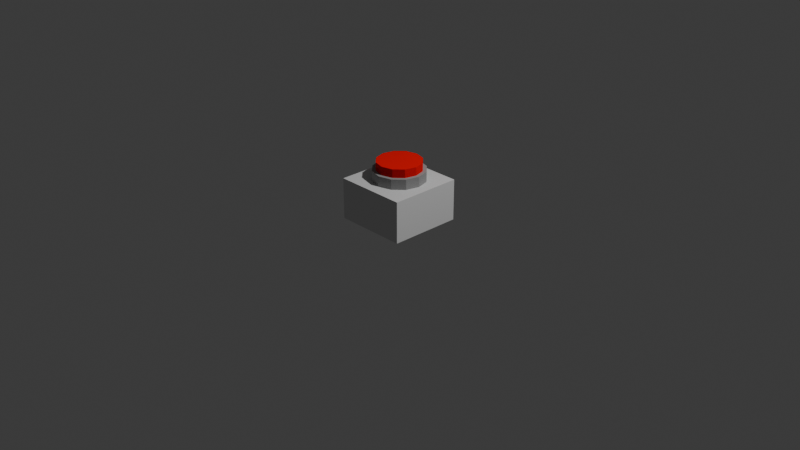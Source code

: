 # Source: button.blend  (saved by Blender 4.5.90; exported with 4.5.12 LTS)
import bpy
from mathutils import Matrix  # noqa: F401  (used for matrix-valued properties, if any)

bpy.ops.wm.read_factory_settings(use_empty=True)
scene = bpy.context.scene
scene.name = 'Scene'

# ---- collections
col_collection = bpy.data.collections.new('Collection'); scene.collection.children.link(col_collection)
col_button = bpy.data.collections.new('Button'); scene.collection.children.link(col_button)

# ---- materials (node trees are filled in below, after node groups)
mat_mat22 = bpy.data.materials.new('mat22')
mat_mat22.diffuse_color = (0.35, 0.35, 0.35, 1.0)
mat_mat22.roughness = 1.0
mat_mat21 = bpy.data.materials.new('mat21')
mat_mat21.diffuse_color = (1.0, 1.0, 1.0, 1.0)
mat_mat21.roughness = 1.0
mat_mat8 = bpy.data.materials.new('mat8')
mat_mat8.diffuse_color = (0.91, 0.05, 0.03, 1.0)
mat_mat8.roughness = 1.0

# ---- material node trees
mat_mat22.use_nodes = True; mat_mat22.node_tree.nodes.clear()
_N = mat_mat22.node_tree.nodes; _L = mat_mat22.node_tree.links
n0 = _N.new('ShaderNodeBsdfPrincipled'); n0.name = 'Principled BSDF'; n0.location = (0, 300)
n0.inputs[0].default_value = (0.35, 0.35, 0.35, 1.0)
n0.inputs[2].default_value = 1.0
n0.inputs[13].default_value = 0.0
n1 = _N.new('ShaderNodeOutputMaterial'); n1.name = 'Material Output'; n1.location = (280, 300)
_L.new(n0.outputs[0], n1.inputs[0])
n1.is_active_output = True
mat_mat21.use_nodes = True; mat_mat21.node_tree.nodes.clear()
_N = mat_mat21.node_tree.nodes; _L = mat_mat21.node_tree.links
n0 = _N.new('ShaderNodeBsdfPrincipled'); n0.name = 'Principled BSDF'; n0.location = (0, 300)
n0.inputs[0].default_value = (0.7667, 0.7667, 0.7667, 1.0)
n0.inputs[2].default_value = 1.0
n0.inputs[13].default_value = 0.0
n1 = _N.new('ShaderNodeOutputMaterial'); n1.name = 'Material Output'; n1.location = (280, 300)
_L.new(n0.outputs[0], n1.inputs[0])
n1.is_active_output = True
mat_mat8.use_nodes = True; mat_mat8.node_tree.nodes.clear()
_N = mat_mat8.node_tree.nodes; _L = mat_mat8.node_tree.links
n0 = _N.new('ShaderNodeBsdfPrincipled'); n0.name = 'Principled BSDF'; n0.location = (0, 300)
n0.inputs[0].default_value = (1.0, 0.0, 0.0, 1.0)
n0.inputs[2].default_value = 1.0
n0.inputs[13].default_value = 0.0
n1 = _N.new('ShaderNodeOutputMaterial'); n1.name = 'Material Output'; n1.location = (280, 300)
_L.new(n0.outputs[0], n1.inputs[0])
n1.is_active_output = True

# ---- world
world_world = bpy.data.worlds.new('World'); scene.world = world_world
world_world.use_nodes = True; world_world.node_tree.nodes.clear()
_N = world_world.node_tree.nodes; _L = world_world.node_tree.links
n0 = _N.new('ShaderNodeOutputWorld'); n0.name = 'World Output'; n0.location = (200, 100)
n1 = _N.new('ShaderNodeBackground'); n1.name = 'Background'; n1.location = (-200, 100)
n1.inputs[0].default_value = (0.05088, 0.05088, 0.05088, 1.0)
_L.new(n1.outputs[0], n0.inputs[0])
n0.is_active_output = True
world_world.color = (0.05088, 0.05088, 0.05088)
world_world.sun_shadow_jitter_overblur = 0.0

# ---- cameras
cam_camera = bpy.data.cameras.new('Camera')
cam_camera.clip_end = 100.0
cam_camera.ortho_scale = 7.314

# ---- lights
light_light = bpy.data.lights.new('Light', 'POINT')
light_light.energy = 1000.0
light_light.shadow_soft_size = 0.1

# ---- meshes
me_group1593787975 = bpy.data.meshes.new('group1593787975')
me_group1593787975.from_pydata([(-7.451e-09, 0.2833, -0.2533), (0.14, 0.2458, -0.2533), (0.14, 0.2458, 0.3067), (-7.451e-09, 0.2833, 0.3067), (0.2425, 0.1433, -0.2533), (0.2425, 0.1433, 0.3067), (0.28, 0.003333, -0.2533), (0.28, 0.003333, 0.3067), (0.2425, -0.1367, -0.2533), (0.2425, -0.1367, 0.3067), (0.14, -0.2392, -0.2533), (0.14, -0.2392, 0.3067), (-2.98e-08, -0.2767, -0.2533), (-2.98e-08, -0.2767, 0.3067), (-0.14, -0.2392, -0.2533), (-0.14, -0.2392, 0.3067), (-0.2425, -0.1367, -0.2533), (-0.2425, -0.1367, 0.3067), (-0.28, 0.003333, -0.2533), (-0.28, 0.003333, 0.3067), (-0.2425, 0.1433, -0.2533), (-0.2425, 0.1433, 0.3067), (-0.14, 0.2458, -0.2533), (-0.14, 0.2458, 0.3067)], [], [(3, 2, 1, 0), (2, 5, 4, 1), (5, 7, 6, 4), (7, 9, 8, 6), (9, 11, 10, 8), (11, 13, 12, 10), (13, 15, 14, 12), (15, 17, 16, 14), (17, 19, 18, 16), (19, 21, 20, 18), (21, 23, 22, 20), (23, 3, 0, 22), (0, 1, 4, 6, 8, 10, 12, 14, 16, 18, 20, 22), (23, 21, 19, 17, 15, 13, 11, 9, 7, 5, 2, 3)])
me_group1593787975.polygons.foreach_set('use_smooth', [True] * 14)
_k = set([(0, 1), (0, 3), (0, 22), (1, 2), (1, 4), (2, 3), (2, 5), (3, 23), (4, 5), (4, 6), (5, 7), (6, 7), (6, 8), (7, 9), (8, 9), (8, 10), (9, 11), (10, 11), (10, 12), (11, 13), (12, 13), (12, 14), (13, 15), (14, 15), (14, 16), (15, 17), (16, 17), (16, 18), (17, 19), (18, 19), (18, 20), (19, 21), (20, 21), (20, 22), (21, 23), (22, 23)])
me_group1593787975.attributes.new('sharp_edge', 'BOOLEAN', 'EDGE').data.foreach_set('value', [ (min(e.vertices), max(e.vertices)) in _k for e in me_group1593787975.edges])
_uv = me_group1593787975.uv_layers.new(name='UVMap')
_uv.uv.foreach_set('vector', [-0.08529, -0.01984, -0.09, -0.006659, -0.03727, 0.01218, -0.03256, -0.001009, -0.03146, -0.1192, -0.03848, -0.1071, 0.009965, -0.079, 0.01699, -0.09111, 0.1425, -0.1152, 0.1287, -0.1127, 0.139, -0.05762, 0.1528, -0.0602, 0.1824, 0.1057, 0.1743, 0.09428, 0.1287, 0.1268, 0.1368, 0.1382, 0.1425, 0.1289, 0.1375, 0.1158, 0.08518, 0.1358, 0.09018, 0.1489, 0.1148, 0.07316, 0.1105, 0.05983, 0.05716, 0.0769, 0.06142, 0.09023, 0.08529, -0.01984, 0.08059, -0.03303, 0.02785, -0.01419, 0.03256, -0.001009, 0.03146, -0.1192, 0.02444, -0.1313, -0.02401, -0.1032, -0.01699, -0.09111, -0.1425, -0.1152, -0.1562, -0.1178, -0.1666, -0.06278, -0.1528, -0.0602, -0.1824, 0.1057, -0.1905, 0.1171, -0.145, 0.1496, -0.1368, 0.1382, -0.1425, 0.1289, -0.1475, 0.1419, -0.09519, 0.162, -0.09018, 0.1489, -0.1148, 0.07316, -0.119, 0.0865, -0.06569, 0.1036, -0.06142, 0.09023, -0.1923, 0.1073, -0.1827, 0.1182, -0.1689, 0.1228, -0.1547, 0.1199, -0.1439, 0.1102, -0.1393, 0.09649, -0.1422, 0.08229, -0.1518, 0.07144, -0.1656, 0.06686, -0.1798, 0.06977, -0.1906, 0.07938, -0.1952, 0.09313, 0.1952, 0.09313, 0.1906, 0.07938, 0.1798, 0.06977, 0.1656, 0.06686, 0.1518, 0.07144, 0.1422, 0.08229, 0.1393, 0.09649, 0.1439, 0.1102, 0.1547, 0.1199, 0.1689, 0.1228, 0.1827, 0.1182, 0.1923, 0.1073])
me_group1593787975.materials.append(mat_mat22)
me_group1593787975.materials.append(mat_mat21)
me_group1593787975.materials.append(mat_mat8)
me_group1593787975.update()
me_group1593787975.normals_split_custom_set([tuple(v) for v in zip(*[iter([5.658e-05, 1.0, -1.236e-05, 5.658e-05, 1.0, 1.131e-08, 5.658e-05, 1.0, 0.0, 5.658e-05, 1.0, 1.242e-05, 0.5, 0.866, -1.236e-05, 0.5, 0.866, 1.131e-08, 0.5, 0.866, 0.0, 0.5, 0.866, 1.242e-05, 0.8661, 0.5, -1.236e-05, 0.8661, 0.5, 1.131e-08, 0.8661, 0.5, -1.596e-07, 0.8661, 0.5, 1.233e-05, 1.0, -5.606e-05, -1.243e-05, 1.0, -5.601e-05, -1.481e-07, 1.0, -5.601e-05, 2.494e-08, 1.0, -5.607e-05, 1.245e-05, 0.866, -0.5, -1.218e-05, 0.866, -0.5, 1.822e-07, 0.866, -0.5, 1.773e-07, 0.866, -0.5, 1.256e-05, 0.5, -0.8661, -1.21e-05, 0.5, -0.8661, 2.868e-07, 0.5, -0.8661, 2.66e-07, 0.5, -0.8661, 1.266e-05, -5.686e-05, -1.0, -8.665e-05, -5.671e-05, -1.0, 1.886e-07, -5.683e-05, -1.0, 1.773e-07, -5.671e-05, -1.0, 1.262e-05, -0.5, -0.866, -1.236e-05, -0.5, -0.866, -3.086e-09, -0.5, -0.866, 0.0, -0.5, -0.866, 1.242e-05, -0.8661, -0.5, -1.239e-05, -0.8661, -0.5, 1.655e-07, -0.8661, -0.5, 0.0, -0.8661, -0.5, 1.242e-05, -1.0, 5.619e-05, -1.236e-05, -1.0, 5.613e-05, 1.131e-08, -1.0, 5.613e-05, 1.596e-07, -1.0, 5.619e-05, 1.245e-05, -0.866, 0.5, -1.247e-05, -0.866, 0.5, -1.74e-07, -0.866, 0.5, -1.108e-07, -0.866, 0.5, 1.231e-05, -0.5, 0.8661, 9.907e-05, -0.5, 0.8661, -1.804e-07, -0.5, 0.8661, -1.773e-07, -0.5, 0.8661, 1.227e-05, -7.919e-09, -1.986e-07, -1.0, -7.919e-09, -1.986e-07, -1.0, -7.919e-09, -1.986e-07, -1.0, -7.919e-09, -1.986e-07, -1.0, -7.919e-09, -1.986e-07, -1.0, -7.919e-09, -1.986e-07, -1.0, -7.919e-09, -1.986e-07, -1.0, -7.919e-09, -1.986e-07, -1.0, -7.919e-09, -1.986e-07, -1.0, -7.919e-09, -1.986e-07, -1.0, -7.919e-09, -1.986e-07, -1.0, -7.919e-09, -1.986e-07, -1.0, -5.148e-08, 1.986e-07, 1.0, -5.148e-08, 1.986e-07, 1.0, -5.148e-08, 1.986e-07, 1.0, -5.148e-08, 1.986e-07, 1.0, -5.148e-08, 1.986e-07, 1.0, -5.148e-08, 1.986e-07, 1.0, -5.148e-08, 1.986e-07, 1.0, -5.148e-08, 1.986e-07, 1.0, -5.148e-08, 1.986e-07, 1.0, -5.148e-08, 1.986e-07, 1.0, -5.148e-08, 1.986e-07, 1.0, -5.148e-08, 1.986e-07, 1.0])] * 3)])
me_group1593787975_001 = bpy.data.meshes.new('group1593787975.001')
me_group1593787975_001.from_pydata([(0.39, -0.3967, 0.2967), (0.39, -0.3967, -0.1433), (0.39, 0.3833, 0.2967), (-0.39, -0.3967, 0.2967), (-0.39, 0.3833, 0.2967), (-0.39, -0.3967, -0.1433), (-0.39, 0.3833, -0.1433), (0.39, 0.3833, -0.1433)], [], [(3, 5, 1, 0), (1, 7, 2, 0), (2, 4, 3, 0), (4, 6, 5, 3), (5, 6, 7, 1), (7, 6, 4, 2)])
me_group1593787975_001.polygons.foreach_set('use_smooth', [True] * 6)
me_group1593787975_001.polygons.foreach_set('material_index', [1, 1, 1, 1, 1, 1])
_k = set([(0, 1), (0, 2), (0, 3), (1, 5), (1, 7), (2, 4), (2, 7), (3, 4), (3, 5), (4, 6), (5, 6), (6, 7)])
me_group1593787975_001.attributes.new('sharp_edge', 'BOOLEAN', 'EDGE').data.foreach_set('value', [ (min(e.vertices), max(e.vertices)) in _k for e in me_group1593787975_001.edges])
_uv = me_group1593787975_001.uv_layers.new(name='UVMap')
_uv.uv.foreach_set('vector', [0.07124, -0.05624, 0.0298, -0.04144, 0.05603, 0.03202, 0.09747, 0.01722, 0.1225, 0.09928, 0.1679, 0.1627, 0.2037, 0.1372, 0.1583, 0.0737, 0.1838, 0.1467, 0.2187, 0.07692, 0.1489, 0.04204, 0.114, 0.1118, -0.2037, 0.1372, -0.1679, 0.1627, -0.1225, 0.09928, -0.1583, 0.0737, -0.1489, 0.04204, -0.2187, 0.07692, -0.1838, 0.1467, -0.114, 0.1118, -0.05603, 0.03202, -0.0298, -0.04144, -0.07124, -0.05624, -0.09747, 0.01722])
me_group1593787975_001.materials.append(mat_mat22)
me_group1593787975_001.materials.append(mat_mat21)
me_group1593787975_001.materials.append(mat_mat8)
me_group1593787975_001.update()
me_group1593787975_001.normals_split_custom_set([tuple(v) for v in zip(*[iter([0.0, -1.0, -8.684e-08, 0.0, -1.0, -8.684e-08, 0.0, -1.0, -8.684e-08, 0.0, -1.0, -8.684e-08, 1.0, -5.21e-09, 0.0, 1.0, -5.21e-09, 0.0, 1.0, -5.21e-09, 0.0, 1.0, -5.21e-09, 0.0, -9.797e-08, 1.337e-07, 1.0, -9.797e-08, 1.337e-07, 1.0, -9.797e-08, 1.337e-07, 1.0, -9.797e-08, 1.337e-07, 1.0, -1.0, 0.0, -2.032e-07, -1.0, 0.0, -2.032e-07, -1.0, 0.0, -2.032e-07, -1.0, 0.0, -2.032e-07, 1.959e-07, -1.91e-07, -1.0, 1.959e-07, -1.91e-07, -1.0, 1.959e-07, -1.91e-07, -1.0, 1.959e-07, -1.91e-07, -1.0, 0.0, 1.0, -8.684e-08, 0.0, 1.0, -8.684e-08, 0.0, 1.0, -8.684e-08, 0.0, 1.0, -8.684e-08])] * 3)])
me_group1593787975_002 = bpy.data.meshes.new('group1593787975.002')
me_group1593787975_002.from_pydata([(3.725e-08, 0.2433, -0.3433), (-5.215e-08, 0.2433, 0.1367), (0.12, 0.2112, -0.3433), (-0.12, 0.2112, -0.3433), (-0.12, 0.2112, 0.1367), (-0.2078, 0.1233, -0.3433), (-0.2078, 0.1233, 0.1367), (-0.24, 0.003333, -0.3433), (-0.24, 0.003333, 0.1367), (-0.2078, -0.1167, -0.3433), (-0.2078, -0.1167, 0.1367), (-0.12, -0.2045, -0.3433), (-0.12, -0.2045, 0.1367), (1.49e-08, -0.2367, -0.3433), (-6.706e-08, -0.2367, 0.1367), (0.12, -0.2045, -0.3433), (0.12, -0.2045, 0.1367), (0.2078, -0.1167, -0.3433), (0.2078, -0.1167, 0.1367), (0.24, 0.003333, -0.3433), (0.24, 0.003333, 0.1367), (0.2078, 0.1233, -0.3433), (0.2078, 0.1233, 0.1367), (0.12, 0.2112, 0.1367)], [], [(4, 1, 0, 3), (1, 23, 2, 0), (0, 2, 21, 19, 17, 15, 13, 11, 9, 7, 5, 3), (6, 4, 3, 5), (8, 6, 5, 7), (10, 8, 7, 9), (12, 10, 9, 11), (14, 12, 11, 13), (16, 14, 13, 15), (18, 16, 15, 17), (20, 18, 17, 19), (22, 20, 19, 21), (23, 22, 21, 2), (4, 6, 8, 10, 12, 14, 16, 18, 20, 22, 23, 1)])
me_group1593787975_002.polygons.foreach_set('use_smooth', [True] * 14)
me_group1593787975_002.polygons.foreach_set('material_index', [2, 2, 2, 2, 2, 2, 2, 2, 2, 2, 2, 2, 2, 2])
_k = set([(0, 1), (0, 2), (0, 3), (1, 4), (1, 23), (2, 21), (2, 23), (3, 4), (3, 5), (4, 6), (5, 6), (5, 7), (6, 8), (7, 8), (7, 9), (8, 10), (9, 10), (9, 11), (10, 12), (11, 12), (11, 13), (12, 14), (13, 14), (13, 15), (14, 16), (15, 16), (15, 17), (16, 18), (17, 18), (17, 19), (18, 20), (19, 20), (19, 21), (20, 22), (21, 22), (22, 23)])
me_group1593787975_002.attributes.new('sharp_edge', 'BOOLEAN', 'EDGE').data.foreach_set('value', [ (min(e.vertices), max(e.vertices)) in _k for e in me_group1593787975_002.edges])
_uv = me_group1593787975_002.uv_layers.new(name='UVMap')
_uv.uv.foreach_set('vector', [-0.09857, 0.07835, -0.1022, 0.08977, -0.05651, 0.1044, -0.05285, 0.09298, -0.06929, -0.01413, -0.07332, -0.002825, -0.02812, 0.01332, -0.02408, 0.002018, -0.1887, 0.1055, -0.1805, 0.1148, -0.1687, 0.1188, -0.1565, 0.1163, -0.1472, 0.108, -0.1433, 0.09625, -0.1458, 0.08408, -0.154, 0.07478, -0.1658, 0.07085, -0.178, 0.07334, -0.1873, 0.08159, -0.1912, 0.09337, -0.1266, 0.1349, -0.1309, 0.1461, -0.08607, 0.1633, -0.08178, 0.1521, -0.1686, 0.1156, -0.1755, 0.1253, -0.1365, 0.1532, -0.1295, 0.1434, -0.1456, -0.09853, -0.1574, -0.1007, -0.1663, -0.05357, -0.1545, -0.05135, 0.01675, -0.1107, 0.01073, -0.1211, -0.03079, -0.09698, -0.02477, -0.08659, 0.06929, -0.01413, 0.06525, -0.02543, 0.02005, -0.009283, 0.02408, 0.002018, 0.09857, 0.07835, 0.09491, 0.06692, 0.04919, 0.08155, 0.05285, 0.09298, 0.1266, 0.1349, 0.1223, 0.1237, 0.07749, 0.1409, 0.08178, 0.1521, 0.1686, 0.1156, 0.1616, 0.1058, 0.1225, 0.1337, 0.1295, 0.1434, 0.1456, -0.09853, 0.1338, -0.09632, 0.1427, -0.04914, 0.1545, -0.05135, -0.01675, -0.1107, -0.02277, -0.1003, 0.01875, -0.07621, 0.02477, -0.08659, 0.1912, 0.09337, 0.1873, 0.08159, 0.178, 0.07334, 0.1658, 0.07085, 0.154, 0.07478, 0.1458, 0.08408, 0.1433, 0.09625, 0.1472, 0.108, 0.1565, 0.1163, 0.1687, 0.1188, 0.1805, 0.1148, 0.1887, 0.1055])
me_group1593787975_002.materials.append(mat_mat22)
me_group1593787975_002.materials.append(mat_mat21)
me_group1593787975_002.materials.append(mat_mat8)
me_group1593787975_002.update()
me_group1593787975_002.normals_split_custom_set([tuple(v) for v in zip(*[iter([-0.4999, 0.8661, -1.306e-05, -0.4999, 0.8661, -7.218e-07, -0.4999, 0.8661, -5.431e-07, -0.4999, 0.8661, 1.185e-05, 0.0001042, 1.0, -1.269e-05, 0.0001044, 1.0, -1.886e-07, 0.0001042, 1.0, -2.112e-07, 0.0001044, 1.0, 1.212e-05, 1.725e-07, -8.481e-08, -1.0, 1.725e-07, -8.481e-08, -1.0, 1.725e-07, -8.481e-08, -1.0, 1.725e-07, -8.481e-08, -1.0, 1.725e-07, -8.481e-08, -1.0, 1.725e-07, -8.481e-08, -1.0, 1.725e-07, -8.481e-08, -1.0, 1.725e-07, -8.481e-08, -1.0, 1.725e-07, -8.481e-08, -1.0, 1.725e-07, -8.481e-08, -1.0, 1.725e-07, -8.481e-08, -1.0, 1.725e-07, -8.481e-08, -1.0, -0.866, 0.5001, -1.262e-05, -0.866, 0.5001, -2.226e-07, -0.866, 0.5001, -2.565e-07, -0.866, 0.5001, 1.213e-05, -1.0, 0.0001032, -1.253e-05, -1.0, 0.0001032, -1.89e-07, -1.0, 0.0001032, -1.735e-07, -1.0, 0.0001032, 1.223e-05, -0.8661, -0.4999, -1.25e-05, -0.8661, -0.4999, 3.346e-08, -0.8661, -0.4999, -1.754e-07, -0.8661, -0.4999, 1.225e-05, -0.5001, -0.866, 9.917e-05, -0.5001, -0.866, -2.935e-08, -0.5001, -0.866, -6.034e-08, -0.5001, -0.866, 1.241e-05, -0.0001041, -1.0, -1.23e-05, -0.0001041, -1.0, 7.883e-08, -0.0001041, -1.0, 6.034e-08, -0.0001041, -1.0, 1.249e-05, 0.4999, -0.8661, 0.0001366, 0.4999, -0.8661, 1.432e-07, 0.4999, -0.8661, 3.371e-07, 0.4999, -0.8661, 1.264e-05, 0.866, -0.5001, -1.213e-05, 0.866, -0.5001, 2.232e-07, 0.866, -0.5001, 2.263e-07, 0.866, -0.5001, 1.265e-05, 1.0, -0.0001039, -8.662e-05, 1.0, -0.0001038, 1.855e-07, 1.0, -0.0001038, 1.905e-07, 1.0, -0.0001039, 1.262e-05, 0.8661, 0.4999, -1.227e-05, 0.8661, 0.4999, 7.119e-08, 0.8661, 0.4999, -9.945e-08, 0.8661, 0.4999, 1.241e-05, 0.5001, 0.866, -1.23e-05, 0.5001, 0.866, 5.726e-08, 0.5001, 0.866, 6.034e-08, 0.5001, 0.866, 1.244e-05, -1.617e-07, 9.895e-08, 1.0, -1.617e-07, 9.895e-08, 1.0, -1.617e-07, 9.895e-08, 1.0, -1.617e-07, 9.895e-08, 1.0, -1.617e-07, 9.895e-08, 1.0, -1.617e-07, 9.895e-08, 1.0, -1.617e-07, 9.895e-08, 1.0, -1.617e-07, 9.895e-08, 1.0, -1.617e-07, 9.895e-08, 1.0, -1.617e-07, 9.895e-08, 1.0, -1.617e-07, 9.895e-08, 1.0, -1.617e-07, 9.895e-08, 1.0])] * 3)])

# ---- objects
ob_light = bpy.data.objects.new('Light', light_light)
ob_camera = bpy.data.objects.new('Camera', cam_camera)
ob_group1593787975 = bpy.data.objects.new('group1593787975', me_group1593787975)
ob_group1593787975_001 = bpy.data.objects.new('group1593787975.001', me_group1593787975_001)
ob_group1593787975_002 = bpy.data.objects.new('group1593787975.002', me_group1593787975_002)

# ---- transforms, parenting, visibility, modifiers, constraints
ob_light.location = (4.076, 1.005, 5.904)
ob_light.rotation_euler = (0.6503, 0.05522, 1.866)
ob_light.lock_rotations_4d = False
ob_light.empty_display_type = 'ARROWS'
ob_light.color = (0.0, 0.0, 0.0, 0.0)
ob_light.lineart.crease_threshold = 0.0
ob_camera.location = (7.359, -6.926, 4.958)
ob_camera.rotation_euler = (1.109, 0.0, 0.8149)
ob_camera.lock_rotations_4d = False
ob_camera.empty_display_type = 'ARROWS'
ob_camera.color = (0.0, 0.0, 0.0, 0.0)
ob_camera.display_type = 'WIRE'
ob_camera.lineart.crease_threshold = 0.0
ob_group1593787975.location = (0.0, 0.0, 0.3)
ob_group1593787975.rotation_euler = (0.0, 3.142, 0.0)
ob_group1593787975_001.location = (0.0, 0.0, 0.3)
ob_group1593787975_001.rotation_euler = (0.0, 3.142, 0.0)
ob_group1593787975_002.location = (0.0, 0.0, 0.3)
ob_group1593787975_002.rotation_euler = (0.0, 3.142, 0.0)

# ---- collection membership
col_collection.objects.link(ob_light)
col_collection.objects.link(ob_camera)
col_button.objects.link(ob_group1593787975)
col_button.objects.link(ob_group1593787975_001)
col_button.objects.link(ob_group1593787975_002)

# ---- scene / render settings (as saved in the file)
scene.camera = ob_camera
scene.frame_start = 1; scene.frame_end = 250; scene.frame_set(1)
scene.render.engine = 'BLENDER_EEVEE_NEXT'
bpy.context.view_layer.update()
